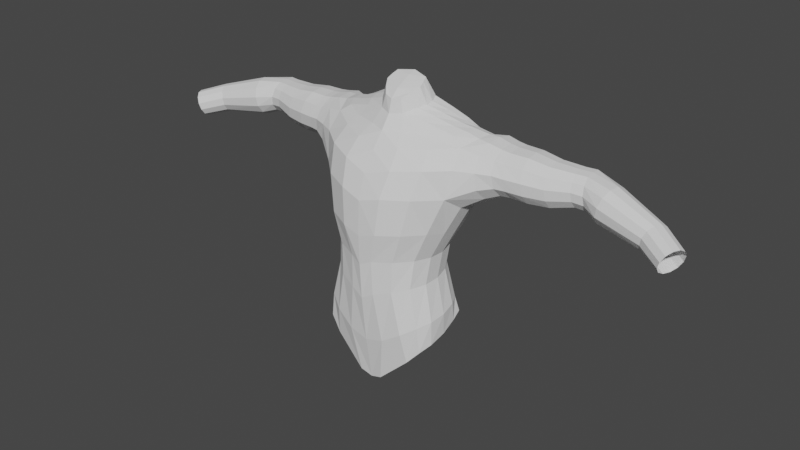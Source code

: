 # Source: try.blend  (saved by Blender 3.2.14; exported with 4.5.12 LTS)
import bpy
from mathutils import Matrix  # noqa: F401  (used for matrix-valued properties, if any)

bpy.ops.wm.read_factory_settings(use_empty=True)
scene = bpy.context.scene
scene.name = 'Scene'

# ---- collections
col_collection = bpy.data.collections.new('Collection'); scene.collection.children.link(col_collection)
col_collection_2 = bpy.data.collections.new('Collection 2'); scene.collection.children.link(col_collection_2)

# ---- world
world_world = bpy.data.worlds.new('World'); scene.world = world_world
world_world.use_nodes = True; world_world.node_tree.nodes.clear()
_N = world_world.node_tree.nodes; _L = world_world.node_tree.links
n0 = _N.new('ShaderNodeOutputWorld'); n0.name = 'World Output'; n0.location = (300, 300)
n1 = _N.new('ShaderNodeBackground'); n1.name = 'Background'; n1.location = (10, 300)
n1.inputs[0].default_value = (0.05088, 0.05088, 0.05088, 1.0)
_L.new(n1.outputs[0], n0.inputs[0])
n0.is_active_output = True
world_world.color = (0.05088, 0.05088, 0.05088)
world_world.use_sun_shadow = False
world_world.sun_shadow_jitter_overblur = 0.0

# ---- meshes
me_cube = bpy.data.meshes.new('Cube')
me_cube.from_pydata([(0.9799, -0.5184, -0.4328), (0.9164, 0.0315, 1.14), (0.8835, 0.6563, -0.4795), (0.9326, 0.5757, 1.186), (0.0, 0.9407, -0.3721), (0.0, 0.5022, 1.492), (0.0, -1.022, -0.5654), (0.0, -0.2627, 1.275), (0.3934, 0.4181, 1.472), (0.3185, -1.002, -0.474), (0.1966, 0.9611, -0.3944), (0.205, -0.1785, 1.305), (0.7533, -0.6412, -1.446), (0.6964, 0.3916, -1.362), (0.2171, -0.9428, -1.608), (0.1566, 0.5557, -1.382), (0.0, 0.5571, -1.399), (0.0, -0.9672, -1.732), (0.9612, -0.6562, -2.576), (0.9707, 0.4077, -2.24), (0.213, -0.764, -3.32), (0.4018, 0.6314, -2.726), (0.0, 0.6154, -2.779), (0.0, -0.745, -3.392), (1.205, 0.8686, 0.8007), (1.239, -0.03773, 0.9529), (0.0, -0.6418, 0.7913), (0.0, 0.844, 0.8806), (0.3986, -0.5285, 0.8793), (0.3445, 0.8664, 0.858), (1.09, 0.1102, -0.5434), (0.9664, 0.3348, 1.19), (1.042, -0.1053, -2.422), (0.4359, 0.1502, 1.409), (0.8824, -0.08724, -1.417), (0.0, -0.03985, -3.121), (0.2146, -0.04506, -3.023), (1.286, 0.2385, -0.09782), (0.1915, -0.1206, 1.3), (0.1533, -0.1496, 1.534), (0.0, -0.1955, 1.505), (0.0, 0.08985, 1.708), (0.0, 0.3821, 1.823), (0.2821, 0.3007, 1.786), (0.3306, 0.1023, 1.684), (1.385, 0.5185, 1.048), (0.0, 1.021, 0.1313), (0.277, 1.045, 0.1175), (1.21, -0.3872, 0.1922), (0.3794, -0.9529, 0.1518), (0.0, -1.002, 0.04779), (1.02, 0.8343, 0.05505), (0.0, 0.9711, 0.5636), (0.3384, 0.9968, 0.5485), (1.216, 0.9297, 0.4699), (0.4448, -0.7781, 0.5891), (0.0, -0.859, 0.4669), (1.276, -0.2763, 0.6653), (0.9554, 0.1676, 1.173), (0.3608, 0.01467, 1.376), (0.0, -0.0505, 1.636), (0.262, -0.01102, 1.625), (1.362, 0.2659, 1.046), (0.9609, 0.4788, 1.175), (0.4457, 0.2702, 1.437), (0.0, 0.2388, 1.78), (0.3107, 0.2055, 1.741), (1.355, 0.7276, 0.9565), (0.0, -0.4199, -3.22), (0.2152, -0.4282, -3.181), (1.295, -0.06672, -0.02944), (1.086, -0.1943, -0.5044), (1.037, -0.4293, -2.494), (0.8674, -0.3733, -1.429), (1.036, 0.3953, -0.5278), (1.012, 0.2052, -2.311), (0.8308, 0.1788, -1.382), (0.0, 0.3354, -2.969), (0.214, 0.3349, -2.883), (1.223, 0.5363, -0.05022), (1.555, 0.9453, 0.7732), (1.534, 0.02618, 0.8916), (1.651, 0.3433, 0.09357), (1.558, 0.5464, 1.035), (1.599, -0.114, 0.3712), (1.603, 0.8636, 0.2795), (1.581, 0.9783, 0.5213), (1.567, -0.1205, 0.6516), (1.546, 0.2728, 1.018), (1.564, 0.789, 0.9851), (1.637, 0.08098, 0.178), (1.644, 0.6224, 0.141), (1.935, 0.898, 0.7809), (1.947, 0.1083, 0.8245), (2.027, 0.426, 0.1995), (1.917, 0.5422, 0.9661), (2.008, 0.04763, 0.4295), (1.987, 0.8495, 0.3974), (1.959, 0.9334, 0.5841), (1.98, 0.01246, 0.6342), (1.925, 0.3057, 0.945), (1.921, 0.7563, 0.9365), (2.026, 0.2008, 0.2696), (2.013, 0.6629, 0.2702), (2.246, 0.8938, 0.7689), (2.245, 0.1535, 0.8144), (2.318, 0.4427, 0.1729), (2.223, 0.5563, 0.9591), (2.295, 0.09561, 0.4145), (2.292, 0.845, 0.3753), (2.269, 0.9268, 0.5673), (2.27, 0.06534, 0.6216), (2.229, 0.3351, 0.9374), (2.23, 0.759, 0.9289), (2.312, 0.2339, 0.2499), (2.31, 0.6671, 0.2453), (2.605, 0.8461, 0.7375), (2.613, 0.226, 0.7702), (2.674, 0.4661, 0.1967), (2.588, 0.5604, 0.9056), (2.656, 0.1794, 0.415), (2.648, 0.7998, 0.382), (2.626, 0.8709, 0.5539), (2.635, 0.1545, 0.5989), (2.595, 0.3749, 0.8825), (2.591, 0.7326, 0.8841), (2.67, 0.2935, 0.2678), (2.666, 0.6514, 0.2687), (3.175, 0.8825, 0.7417), (3.189, 0.3612, 0.7593), (3.238, 0.5653, 0.2771), (3.164, 0.6407, 0.8749), (3.227, 0.3235, 0.4603), (3.213, 0.8448, 0.4427), (3.193, 0.904, 0.587), (3.209, 0.302, 0.615), (3.173, 0.4851, 0.8544), (3.164, 0.7861, 0.8654), (3.238, 0.4198, 0.3366), (3.229, 0.7208, 0.3476), (3.644, 0.7982, 0.6617), (3.559, 0.2513, 0.7158), (3.486, 0.4533, 0.1954), (3.64, 0.5486, 0.8199), (3.483, 0.2037, 0.4036), (3.567, 0.7506, 0.3494), (3.612, 0.8167, 0.4975), (3.514, 0.1852, 0.5677), (3.605, 0.3843, 0.8081), (3.654, 0.7, 0.748), (3.472, 0.3019, 0.2673), (3.521, 0.6176, 0.2072), (4.513, 0.523, 0.3861), (4.357, 0.1394, 0.4943), (4.326, 0.2766, 0.09004), (4.471, 0.3494, 0.5569), (4.284, 0.103, 0.2609), (4.44, 0.4866, 0.1527), (4.488, 0.5345, 0.261), (4.308, 0.09151, 0.3859), (4.416, 0.2337, 0.5569), (4.506, 0.4552, 0.4944), (4.291, 0.1708, 0.1526), (4.381, 0.3922, 0.09009), (4.923, 0.278, 0.247), (4.785, -0.0912, 0.3437), (4.707, 0.06501, -0.02257), (4.903, 0.1029, 0.4013), (4.687, -0.1101, 0.1318), (4.825, 0.2591, 0.03503), (4.885, 0.2971, 0.1335), (4.726, -0.1292, 0.2452), (4.85, -0.006235, 0.4008), (4.93, 0.2069, 0.345), (4.68, -0.03904, 0.03375), (4.76, 0.1741, -0.0221), (2.997, 0.3344, 0.7675), (3.016, 0.2765, 0.6272), (3.033, 0.297, 0.4766), (3.037, 0.6835, 0.3676), (3.022, 0.8043, 0.46), (3.044, 0.3906, 0.3561), (2.973, 0.6067, 0.8796), (2.981, 0.4553, 0.8599), (3.003, 0.8623, 0.6003), (3.045, 0.532, 0.2979), (2.986, 0.8417, 0.7509), (2.975, 0.7482, 0.8714), (0.0, -0.4279, 1.047), (0.0, 0.6791, 1.181), (0.2879, -0.3232, 1.066), (0.3448, 0.6707, 1.144), (1.185, 0.4238, 1.119), (1.051, 0.6819, 1.04), (1.058, 0.02328, 1.086), (1.169, 0.2278, 1.117), (1.157, 0.5845, 1.074), (0.113, 0.7318, -0.8601), (0.0, 0.7313, -0.8458), (0.0, -1.003, -1.097), (0.1994, -0.9569, -1.004), (0.7865, -0.5808, -0.9421), (0.7041, 0.5003, -0.9151), (0.9082, -0.004284, -0.9651), (0.896, -0.2922, -0.956), (0.8514, 0.2661, -0.9438), (0.3368, -0.8694, -2.486), (0.907, -0.666, -2.123), (0.0, -0.8736, -2.581), (0.3717, 0.545, -2.208), (0.0, 0.5512, -2.264), (0.9043, 0.3715, -1.976), (1.051, -0.1225, -2.033), (1.026, -0.4214, -2.067), (1.012, 0.1599, -1.977), (0.7055, 0.5164, 1.307), (0.6991, -0.8279, -0.4289), (0.5752, 0.8509, -0.4435), (0.6081, -0.06334, 1.216), (0.5174, -0.8413, -1.511), (0.4559, 0.5203, -1.37), (0.7452, -0.7166, -2.818), (0.7523, 0.5222, -2.451), (0.8228, -0.3196, 0.9085), (0.6062, -0.07219, -2.709), (0.6901, 0.2401, 1.307), (0.7114, 0.94, 0.06268), (0.8217, -0.747, 0.1875), (0.7795, 0.8383, 0.783), (0.784, 0.9263, 0.4876), (0.8991, -0.5677, 0.6439), (0.6573, 0.09069, 1.277), (0.703, 0.3752, 1.313), (0.6144, -0.4288, -2.829), (0.6017, 0.2785, -2.589), (0.6965, -0.171, 1.043), (0.7143, 0.6932, 1.073), (0.4387, 0.6642, -0.8914), (0.5362, -0.8265, -0.9598), (0.679, 0.4938, -2.077), (0.6689, -0.8063, -2.277), (1.859, 0.1688, 0.2635), (1.837, 0.008111, 0.4309), (1.772, 0.7623, 0.9521), (1.788, 0.907, 0.7913), (1.867, 0.4038, 0.189), (1.81, -0.02067, 0.6489), (1.835, 0.8518, 0.3837), (1.859, 0.6527, 0.2535), (1.777, 0.08822, 0.8452), (1.766, 0.2975, 0.9662), (1.765, 0.5424, 0.9862), (1.811, 0.942, 0.5825)], [(11, 38)], [(236, 215, 3, 193), (195, 58, 1, 194), (200, 199, 17, 14), (59, 33, 44, 61), (190, 11, 7, 188), (235, 218, 11, 190), (231, 59, 11, 218), (198, 197, 15, 16), (189, 5, 8, 191), (206, 208, 23, 20), (240, 206, 20, 221), (204, 201, 12, 73), (238, 200, 14, 219), (237, 202, 13, 220), (233, 72, 18, 221), (68, 69, 20, 23), (210, 209, 21, 22), (213, 207, 18, 72), (239, 211, 19, 222), (4, 46, 47, 10), (216, 227, 49, 9), (9, 49, 50, 6), (71, 70, 48, 0), (217, 226, 51, 2), (74, 79, 37, 30), (214, 212, 32, 75), (77, 78, 36, 35), (234, 75, 32, 224), (205, 203, 34, 76), (232, 64, 33, 225), (8, 5, 42, 43), (196, 63, 31, 192), (61, 60, 40, 39), (66, 65, 41, 44), (64, 8, 43, 66), (7, 11, 39, 40), (56, 50, 49, 55), (230, 227, 48, 57), (53, 47, 46, 52), (229, 226, 47, 53), (228, 229, 53, 29), (29, 53, 52, 27), (223, 230, 57, 25), (26, 56, 55, 28), (44, 41, 60, 61), (225, 33, 59, 231), (11, 59, 61, 39), (192, 31, 58, 195), (33, 64, 66, 44), (43, 42, 65, 66), (193, 3, 63, 196), (215, 8, 64, 232), (30, 37, 70, 71), (212, 213, 72, 32), (35, 36, 69, 68), (224, 32, 72, 233), (203, 204, 73, 34), (202, 205, 76, 13), (222, 19, 75, 234), (22, 21, 78, 77), (211, 214, 75, 19), (2, 51, 79, 74), (242, 241, 102, 96), (244, 243, 101, 92), (241, 245, 94, 102), (246, 242, 96, 99), (248, 247, 97, 103), (249, 246, 99, 93), (251, 250, 100, 95), (243, 251, 95, 101), (250, 249, 93, 100), (252, 244, 92, 98), (247, 252, 98, 97), (245, 248, 103, 94), (94, 103, 115, 106), (92, 101, 113, 104), (100, 93, 105, 112), (101, 95, 107, 113), (102, 94, 106, 114), (98, 92, 104, 110), (93, 99, 111, 105), (99, 96, 108, 111), (103, 97, 109, 115), (96, 102, 114, 108), (95, 100, 112, 107), (97, 98, 110, 109), (106, 115, 127, 118), (104, 113, 125, 116), (112, 105, 117, 124), (113, 107, 119, 125), (114, 106, 118, 126), (110, 104, 116, 122), (105, 111, 123, 117), (111, 108, 120, 123), (115, 109, 121, 127), (108, 114, 126, 120), (107, 112, 124, 119), (109, 110, 122, 121), (176, 177, 135, 129), (177, 178, 132, 135), (179, 180, 133, 139), (178, 181, 138, 132), (182, 183, 136, 131), (180, 184, 134, 133), (185, 179, 139, 130), (186, 187, 137, 128), (183, 176, 129, 136), (187, 182, 131, 137), (181, 185, 130, 138), (184, 186, 128, 134), (134, 128, 140, 146), (129, 135, 147, 141), (135, 132, 144, 147), (139, 133, 145, 151), (132, 138, 150, 144), (131, 136, 148, 143), (133, 134, 146, 145), (130, 139, 151, 142), (128, 137, 149, 140), (136, 129, 141, 148), (137, 131, 143, 149), (138, 130, 142, 150), (150, 142, 154, 162), (146, 140, 152, 158), (141, 147, 159, 153), (147, 144, 156, 159), (151, 145, 157, 163), (144, 150, 162, 156), (143, 148, 160, 155), (145, 146, 158, 157), (142, 151, 163, 154), (140, 149, 161, 152), (148, 141, 153, 160), (149, 143, 155, 161), (161, 155, 167, 173), (162, 154, 166, 174), (158, 152, 164, 170), (153, 159, 171, 165), (159, 156, 168, 171), (163, 157, 169, 175), (156, 162, 174, 168), (155, 160, 172, 167), (157, 158, 170, 169), (154, 163, 175, 166), (152, 161, 173, 164), (160, 153, 165, 172), (122, 116, 186, 184), (126, 118, 185, 181), (125, 119, 182, 187), (124, 117, 176, 183), (116, 125, 187, 186), (118, 127, 179, 185), (121, 122, 184, 180), (119, 124, 183, 182), (120, 126, 181, 178), (127, 121, 180, 179), (123, 120, 178, 177), (117, 123, 177, 176), (51, 54, 86, 85), (25, 81, 88, 62), (67, 89, 80, 24), (48, 70, 90, 84), (57, 87, 81, 25), (70, 37, 82, 90), (37, 79, 91, 82), (48, 84, 87, 57), (54, 24, 80, 86), (62, 88, 83, 45), (45, 83, 89, 67), (79, 51, 85, 91), (24, 193, 196, 67), (45, 192, 195, 62), (67, 196, 192, 45), (27, 189, 191, 29), (223, 235, 190, 28), (28, 190, 188, 26), (62, 195, 194, 25), (228, 236, 193, 24), (2, 74, 205, 202), (30, 71, 204, 203), (74, 30, 203, 205), (217, 2, 202, 237), (216, 9, 200, 238), (71, 0, 201, 204), (4, 10, 197, 198), (9, 6, 199, 200), (13, 76, 214, 211), (34, 73, 213, 212), (76, 34, 212, 214), (220, 13, 211, 239), (73, 12, 207, 213), (16, 15, 209, 210), (219, 14, 206, 240), (14, 17, 208, 206), (12, 219, 240, 207), (15, 220, 239, 209), (0, 216, 238, 201), (10, 217, 237, 197), (29, 191, 236, 228), (25, 194, 235, 223), (21, 222, 234, 78), (36, 224, 233, 69), (3, 215, 232, 63), (31, 225, 231, 58), (28, 55, 230, 223), (24, 54, 229, 228), (54, 51, 226, 229), (55, 49, 227, 230), (63, 232, 225, 31), (78, 234, 224, 36), (10, 47, 226, 217), (0, 48, 227, 216), (209, 239, 222, 21), (69, 233, 221, 20), (197, 237, 220, 15), (201, 238, 219, 12), (207, 240, 221, 18), (58, 231, 218, 1), (194, 1, 218, 235), (191, 8, 215, 236), (82, 91, 248, 245), (85, 86, 252, 247), (86, 80, 244, 252), (88, 81, 249, 250), (89, 83, 251, 243), (83, 88, 250, 251), (81, 87, 246, 249), (91, 85, 247, 248), (87, 84, 242, 246), (90, 82, 245, 241), (80, 89, 243, 244), (84, 90, 241, 242)])
_uv = me_cube.uv_layers.new(name='UVMap')
_uv.uv.foreach_set('vector', [0.5596, 0.4433, 0.625, 0.4433, 0.625, 0.5, 0.5596, 0.5, 0.5596, 0.6772, 0.625, 0.6772, 0.625, 0.75, 0.5596, 0.75, 0.375, 0.8635, 0.375, 0.875, 0.375, 0.875, 0.375, 0.8635, 0.7385, 0.6772, 0.7385, 0.625, 0.7385, 0.625, 0.7385, 0.6772, 0.5596, 0.8635, 0.625, 0.8635, 0.625, 0.875, 0.5596, 0.875, 0.5596, 0.8067, 0.625, 0.8067, 0.625, 0.8635, 0.5596, 0.8635, 0.6817, 0.6772, 0.7385, 0.6772, 0.7385, 0.75, 0.6817, 0.75, 0.375, 0.375, 0.375, 0.3865, 0.375, 0.3865, 0.375, 0.375, 0.5596, 0.375, 0.625, 0.375, 0.625, 0.3865, 0.5596, 0.3865, 0.375, 0.8635, 0.375, 0.875, 0.375, 0.875, 0.375, 0.8635, 0.375, 0.8067, 0.375, 0.8635, 0.375, 0.8635, 0.375, 0.8067, 0.375, 0.6875, 0.375, 0.75, 0.375, 0.75, 0.375, 0.6875, 0.375, 0.8067, 0.375, 0.8635, 0.375, 0.8635, 0.375, 0.8067, 0.375, 0.4433, 0.375, 0.5, 0.375, 0.5, 0.375, 0.4433, 0.3183, 0.6875, 0.375, 0.6875, 0.375, 0.75, 0.3183, 0.75, 0.25, 0.6875, 0.2615, 0.6875, 0.2615, 0.75, 0.25, 0.75, 0.375, 0.375, 0.375, 0.3865, 0.375, 0.3865, 0.375, 0.375, 0.375, 0.6875, 0.375, 0.75, 0.375, 0.75, 0.375, 0.6875, 0.375, 0.4433, 0.375, 0.5, 0.375, 0.5, 0.375, 0.4433, 0.375, 0.375, 0.4936, 0.375, 0.4936, 0.3865, 0.375, 0.3865, 0.375, 0.8067, 0.4936, 0.8067, 0.4936, 0.8635, 0.375, 0.8635, 0.375, 0.8635, 0.4936, 0.8635, 0.4936, 0.875, 0.375, 0.875, 0.375, 0.6875, 0.4936, 0.6875, 0.4936, 0.75, 0.375, 0.75, 0.375, 0.4433, 0.4936, 0.4433, 0.4936, 0.5, 0.375, 0.5, 0.375, 0.5625, 0.4936, 0.5625, 0.4936, 0.625, 0.375, 0.625, 0.375, 0.5625, 0.375, 0.625, 0.375, 0.625, 0.375, 0.5625, 0.25, 0.5625, 0.2615, 0.5625, 0.2615, 0.625, 0.25, 0.625, 0.3183, 0.5625, 0.375, 0.5625, 0.375, 0.625, 0.3183, 0.625, 0.375, 0.5625, 0.375, 0.625, 0.375, 0.625, 0.375, 0.5625, 0.6817, 0.5606, 0.7385, 0.5606, 0.7385, 0.625, 0.6817, 0.625, 0.625, 0.3865, 0.625, 0.375, 0.625, 0.375, 0.625, 0.3865, 0.5596, 0.5606, 0.625, 0.5606, 0.625, 0.625, 0.5596, 0.625, 0.7385, 0.6772, 0.75, 0.6772, 0.75, 0.75, 0.7385, 0.75, 0.7385, 0.5606, 0.75, 0.5606, 0.75, 0.625, 0.7385, 0.625, 0.7385, 0.5606, 0.7385, 0.5, 0.7385, 0.5, 0.7385, 0.5606, 0.625, 0.875, 0.625, 0.8635, 0.625, 0.8635, 0.625, 0.875, 0.4936, 0.875, 0.4936, 0.875, 0.4936, 0.8635, 0.4936, 0.8635, 0.4936, 0.8067, 0.4936, 0.8067, 0.4936, 0.75, 0.4936, 0.75, 0.4936, 0.3865, 0.4936, 0.3865, 0.4936, 0.375, 0.4936, 0.375, 0.4936, 0.4433, 0.4936, 0.4433, 0.4936, 0.3865, 0.4936, 0.3865, 0.4936, 0.4433, 0.4936, 0.4433, 0.4936, 0.3865, 0.4936, 0.3865, 0.4936, 0.3865, 0.4936, 0.3865, 0.4936, 0.375, 0.4936, 0.375, 0.4936, 0.8067, 0.4936, 0.8067, 0.4936, 0.75, 0.4936, 0.75, 0.4936, 0.875, 0.4936, 0.875, 0.4936, 0.8635, 0.4936, 0.8635, 0.7385, 0.625, 0.75, 0.625, 0.75, 0.6772, 0.7385, 0.6772, 0.6817, 0.625, 0.7385, 0.625, 0.7385, 0.6772, 0.6817, 0.6772, 0.7385, 0.75, 0.7385, 0.6772, 0.7385, 0.6772, 0.7385, 0.75, 0.5596, 0.625, 0.625, 0.625, 0.625, 0.6772, 0.5596, 0.6772, 0.7385, 0.625, 0.7385, 0.5606, 0.7385, 0.5606, 0.7385, 0.625, 0.7385, 0.5, 0.75, 0.5, 0.75, 0.5606, 0.7385, 0.5606, 0.5596, 0.5, 0.625, 0.5, 0.625, 0.5606, 0.5596, 0.5606, 0.6817, 0.5, 0.7385, 0.5, 0.7385, 0.5606, 0.6817, 0.5606, 0.375, 0.625, 0.4936, 0.625, 0.4936, 0.6875, 0.375, 0.6875, 0.375, 0.625, 0.375, 0.6875, 0.375, 0.6875, 0.375, 0.625, 0.25, 0.625, 0.2615, 0.625, 0.2615, 0.6875, 0.25, 0.6875, 0.3183, 0.625, 0.375, 0.625, 0.375, 0.6875, 0.3183, 0.6875, 0.375, 0.625, 0.375, 0.6875, 0.375, 0.6875, 0.375, 0.625, 0.375, 0.5, 0.375, 0.5625, 0.375, 0.5625, 0.375, 0.5, 0.3183, 0.5, 0.375, 0.5, 0.375, 0.5625, 0.3183, 0.5625, 0.25, 0.5, 0.2615, 0.5, 0.2615, 0.5625, 0.25, 0.5625, 0.375, 0.5, 0.375, 0.5625, 0.375, 0.5625, 0.375, 0.5, 0.375, 0.5, 0.4936, 0.5, 0.4936, 0.5625, 0.375, 0.5625, 0.4936, 0.75, 0.4936, 0.6875, 0.4936, 0.6875, 0.4936, 0.75, 0.4936, 0.5, 0.4936, 0.5606, 0.4936, 0.5606, 0.4936, 0.5, 0.4936, 0.6875, 0.4936, 0.625, 0.4936, 0.625, 0.4936, 0.6875, 0.4936, 0.75, 0.4936, 0.75, 0.4936, 0.75, 0.4936, 0.75, 0.4936, 0.5625, 0.4936, 0.5, 0.4936, 0.5, 0.4936, 0.5625, 0.4936, 0.75, 0.4936, 0.75, 0.4936, 0.75, 0.4936, 0.75, 0.4936, 0.625, 0.4936, 0.6772, 0.4936, 0.6772, 0.4936, 0.625, 0.4936, 0.5606, 0.4936, 0.625, 0.4936, 0.625, 0.4936, 0.5606, 0.4936, 0.6772, 0.4936, 0.75, 0.4936, 0.75, 0.4936, 0.6772, 0.4936, 0.5, 0.4936, 0.5, 0.4936, 0.5, 0.4936, 0.5, 0.4936, 0.5, 0.4936, 0.5, 0.4936, 0.5, 0.4936, 0.5, 0.4936, 0.625, 0.4936, 0.5625, 0.4936, 0.5625, 0.4936, 0.625, 0.4936, 0.625, 0.4936, 0.5625, 0.4936, 0.5625, 0.4936, 0.625, 0.4936, 0.5, 0.4936, 0.5606, 0.4936, 0.5606, 0.4936, 0.5, 0.4936, 0.6772, 0.4936, 0.75, 0.4936, 0.75, 0.4936, 0.6772, 0.4936, 0.5606, 0.4936, 0.625, 0.4936, 0.625, 0.4936, 0.5606, 0.4936, 0.6875, 0.4936, 0.625, 0.4936, 0.625, 0.4936, 0.6875, 0.4936, 0.5, 0.4936, 0.5, 0.4936, 0.5, 0.4936, 0.5, 0.4936, 0.75, 0.4936, 0.75, 0.4936, 0.75, 0.4936, 0.75, 0.4936, 0.75, 0.4936, 0.75, 0.4936, 0.75, 0.4936, 0.75, 0.4936, 0.5625, 0.4936, 0.5, 0.4936, 0.5, 0.4936, 0.5625, 0.4936, 0.75, 0.4936, 0.6875, 0.4936, 0.6875, 0.4936, 0.75, 0.4936, 0.625, 0.4936, 0.6772, 0.4936, 0.6772, 0.4936, 0.625, 0.4936, 0.5, 0.4936, 0.5, 0.4936, 0.5, 0.4936, 0.5, 0.4936, 0.625, 0.4936, 0.5625, 0.4936, 0.5625, 0.4936, 0.625, 0.4936, 0.5, 0.4936, 0.5606, 0.4936, 0.5606, 0.4936, 0.5, 0.4936, 0.6772, 0.4936, 0.75, 0.4936, 0.75, 0.4936, 0.6772, 0.4936, 0.5606, 0.4936, 0.625, 0.4936, 0.625, 0.4936, 0.5606, 0.4936, 0.6875, 0.4936, 0.625, 0.4936, 0.625, 0.4936, 0.6875, 0.4936, 0.5, 0.4936, 0.5, 0.4936, 0.5, 0.4936, 0.5, 0.4936, 0.75, 0.4936, 0.75, 0.4936, 0.75, 0.4936, 0.75, 0.4936, 0.75, 0.4936, 0.75, 0.4936, 0.75, 0.4936, 0.75, 0.4936, 0.5625, 0.4936, 0.5, 0.4936, 0.5, 0.4936, 0.5625, 0.4936, 0.75, 0.4936, 0.6875, 0.4936, 0.6875, 0.4936, 0.75, 0.4936, 0.625, 0.4936, 0.6772, 0.4936, 0.6772, 0.4936, 0.625, 0.4936, 0.5, 0.4936, 0.5, 0.4936, 0.5, 0.4936, 0.5, 0.4936, 0.75, 0.4936, 0.75, 0.4936, 0.75, 0.4936, 0.75, 0.4936, 0.75, 0.4936, 0.75, 0.4936, 0.75, 0.4936, 0.75, 0.4936, 0.5625, 0.4936, 0.5, 0.4936, 0.5, 0.4936, 0.5625, 0.4936, 0.75, 0.4936, 0.6875, 0.4936, 0.6875, 0.4936, 0.75, 0.4936, 0.625, 0.4936, 0.6772, 0.4936, 0.6772, 0.4936, 0.625, 0.4936, 0.5, 0.4936, 0.5, 0.4936, 0.5, 0.4936, 0.5, 0.4936, 0.625, 0.4936, 0.5625, 0.4936, 0.5625, 0.4936, 0.625, 0.4936, 0.5, 0.4936, 0.5606, 0.4936, 0.5606, 0.4936, 0.5, 0.4936, 0.6772, 0.4936, 0.75, 0.4936, 0.75, 0.4936, 0.6772, 0.4936, 0.5606, 0.4936, 0.625, 0.4936, 0.625, 0.4936, 0.5606, 0.4936, 0.6875, 0.4936, 0.625, 0.4936, 0.625, 0.4936, 0.6875, 0.4936, 0.5, 0.4936, 0.5, 0.4936, 0.5, 0.4936, 0.5, 0.4936, 0.5, 0.4936, 0.5, 0.4936, 0.5, 0.4936, 0.5, 0.4936, 0.75, 0.4936, 0.75, 0.4936, 0.75, 0.4936, 0.75, 0.4936, 0.75, 0.4936, 0.75, 0.4936, 0.75, 0.4936, 0.75, 0.4936, 0.5625, 0.4936, 0.5, 0.4936, 0.5, 0.4936, 0.5625, 0.4936, 0.75, 0.4936, 0.6875, 0.4936, 0.6875, 0.4936, 0.75, 0.4936, 0.625, 0.4936, 0.6772, 0.4936, 0.6772, 0.4936, 0.625, 0.4936, 0.5, 0.4936, 0.5, 0.4936, 0.5, 0.4936, 0.5, 0.4936, 0.625, 0.4936, 0.5625, 0.4936, 0.5625, 0.4936, 0.625, 0.4936, 0.5, 0.4936, 0.5606, 0.4936, 0.5606, 0.4936, 0.5, 0.4936, 0.6772, 0.4936, 0.75, 0.4936, 0.75, 0.4936, 0.6772, 0.4936, 0.5606, 0.4936, 0.625, 0.4936, 0.625, 0.4936, 0.5606, 0.4936, 0.6875, 0.4936, 0.625, 0.4936, 0.625, 0.4936, 0.6875, 0.4936, 0.6875, 0.4936, 0.625, 0.4936, 0.625, 0.4936, 0.6875, 0.4936, 0.5, 0.4936, 0.5, 0.4936, 0.5, 0.4936, 0.5, 0.4936, 0.75, 0.4936, 0.75, 0.4936, 0.75, 0.4936, 0.75, 0.4936, 0.75, 0.4936, 0.75, 0.4936, 0.75, 0.4936, 0.75, 0.4936, 0.5625, 0.4936, 0.5, 0.4936, 0.5, 0.4936, 0.5625, 0.4936, 0.75, 0.4936, 0.6875, 0.4936, 0.6875, 0.4936, 0.75, 0.4936, 0.625, 0.4936, 0.6772, 0.4936, 0.6772, 0.4936, 0.625, 0.4936, 0.5, 0.4936, 0.5, 0.4936, 0.5, 0.4936, 0.5, 0.4936, 0.625, 0.4936, 0.5625, 0.4936, 0.5625, 0.4936, 0.625, 0.4936, 0.5, 0.4936, 0.5606, 0.4936, 0.5606, 0.4936, 0.5, 0.4936, 0.6772, 0.4936, 0.75, 0.4936, 0.75, 0.4936, 0.6772, 0.4936, 0.5606, 0.4936, 0.625, 0.4936, 0.625, 0.4936, 0.5606, 0.4936, 0.5606, 0.4936, 0.625, 0.4936, 0.625, 0.4936, 0.5606, 0.4936, 0.6875, 0.4936, 0.625, 0.4936, 0.625, 0.4936, 0.6875, 0.4936, 0.5, 0.4936, 0.5, 0.4936, 0.5, 0.4936, 0.5, 0.4936, 0.75, 0.4936, 0.75, 0.4936, 0.75, 0.4936, 0.75, 0.4936, 0.75, 0.4936, 0.75, 0.4936, 0.75, 0.4936, 0.75, 0.4936, 0.5625, 0.4936, 0.5, 0.4936, 0.5, 0.4936, 0.5625, 0.4936, 0.75, 0.4936, 0.6875, 0.4936, 0.6875, 0.4936, 0.75, 0.4936, 0.625, 0.4936, 0.6772, 0.4936, 0.6772, 0.4936, 0.625, 0.4936, 0.5, 0.4936, 0.5, 0.4936, 0.5, 0.4936, 0.5, 0.4936, 0.625, 0.4936, 0.5625, 0.4936, 0.5625, 0.4936, 0.625, 0.4936, 0.5, 0.4936, 0.5606, 0.4936, 0.5606, 0.4936, 0.5, 0.4936, 0.6772, 0.4936, 0.75, 0.4936, 0.75, 0.4936, 0.6772, 0.4936, 0.5, 0.4936, 0.5, 0.4936, 0.5, 0.4936, 0.5, 0.4936, 0.6875, 0.4936, 0.625, 0.4936, 0.625, 0.4936, 0.6875, 0.4936, 0.5606, 0.4936, 0.625, 0.4936, 0.625, 0.4936, 0.5606, 0.4936, 0.6772, 0.4936, 0.75, 0.4936, 0.75, 0.4936, 0.6772, 0.4936, 0.5, 0.4936, 0.5606, 0.4936, 0.5606, 0.4936, 0.5, 0.4936, 0.625, 0.4936, 0.5625, 0.4936, 0.5625, 0.4936, 0.625, 0.4936, 0.5, 0.4936, 0.5, 0.4936, 0.5, 0.4936, 0.5, 0.4936, 0.625, 0.4936, 0.6772, 0.4936, 0.6772, 0.4936, 0.625, 0.4936, 0.75, 0.4936, 0.6875, 0.4936, 0.6875, 0.4936, 0.75, 0.4936, 0.5625, 0.4936, 0.5, 0.4936, 0.5, 0.4936, 0.5625, 0.4936, 0.75, 0.4936, 0.75, 0.4936, 0.75, 0.4936, 0.75, 0.4936, 0.75, 0.4936, 0.75, 0.4936, 0.75, 0.4936, 0.75, 0.4936, 0.5, 0.4936, 0.5, 0.4936, 0.5, 0.4936, 0.5, 0.4936, 0.75, 0.4936, 0.75, 0.4936, 0.6772, 0.4936, 0.6772, 0.4936, 0.5606, 0.4936, 0.5606, 0.4936, 0.5, 0.4936, 0.5, 0.4936, 0.75, 0.4936, 0.6875, 0.4936, 0.6875, 0.4936, 0.75, 0.4936, 0.75, 0.4936, 0.75, 0.4936, 0.75, 0.4936, 0.75, 0.4936, 0.6875, 0.4936, 0.625, 0.4936, 0.625, 0.4936, 0.6875, 0.4936, 0.625, 0.4936, 0.5625, 0.4936, 0.5625, 0.4936, 0.625, 0.4936, 0.75, 0.4936, 0.75, 0.4936, 0.75, 0.4936, 0.75, 0.4936, 0.5, 0.4936, 0.5, 0.4936, 0.5, 0.4936, 0.5, 0.4936, 0.6772, 0.4936, 0.6772, 0.4936, 0.625, 0.4936, 0.625, 0.4936, 0.625, 0.4936, 0.625, 0.4936, 0.5606, 0.4936, 0.5606, 0.4936, 0.5625, 0.4936, 0.5, 0.4936, 0.5, 0.4936, 0.5625, 0.4936, 0.5, 0.5596, 0.5, 0.5596, 0.5606, 0.4936, 0.5606, 0.4936, 0.625, 0.5596, 0.625, 0.5596, 0.6772, 0.4936, 0.6772, 0.4936, 0.5606, 0.5596, 0.5606, 0.5596, 0.625, 0.4936, 0.625, 0.4936, 0.375, 0.5596, 0.375, 0.5596, 0.3865, 0.4936, 0.3865, 0.4936, 0.8067, 0.5596, 0.8067, 0.5596, 0.8635, 0.4936, 0.8635, 0.4936, 0.8635, 0.5596, 0.8635, 0.5596, 0.875, 0.4936, 0.875, 0.4936, 0.6772, 0.5596, 0.6772, 0.5596, 0.75, 0.4936, 0.75, 0.4936, 0.4433, 0.5596, 0.4433, 0.5596, 0.5, 0.4936, 0.5, 0.375, 0.5, 0.375, 0.5625, 0.375, 0.5625, 0.375, 0.5, 0.375, 0.625, 0.375, 0.6875, 0.375, 0.6875, 0.375, 0.625, 0.375, 0.5625, 0.375, 0.625, 0.375, 0.625, 0.375, 0.5625, 0.375, 0.4433, 0.375, 0.5, 0.375, 0.5, 0.375, 0.4433, 0.375, 0.8067, 0.375, 0.8635, 0.375, 0.8635, 0.375, 0.8067, 0.375, 0.6875, 0.375, 0.75, 0.375, 0.75, 0.375, 0.6875, 0.375, 0.375, 0.375, 0.3865, 0.375, 0.3865, 0.375, 0.375, 0.375, 0.8635, 0.375, 0.875, 0.375, 0.875, 0.375, 0.8635, 0.375, 0.5, 0.375, 0.5625, 0.375, 0.5625, 0.375, 0.5, 0.375, 0.625, 0.375, 0.6875, 0.375, 0.6875, 0.375, 0.625, 0.375, 0.5625, 0.375, 0.625, 0.375, 0.625, 0.375, 0.5625, 0.375, 0.4433, 0.375, 0.5, 0.375, 0.5, 0.375, 0.4433, 0.375, 0.6875, 0.375, 0.75, 0.375, 0.75, 0.375, 0.6875, 0.375, 0.375, 0.375, 0.3865, 0.375, 0.3865, 0.375, 0.375, 0.375, 0.8067, 0.375, 0.8635, 0.375, 0.8635, 0.375, 0.8067, 0.375, 0.8635, 0.375, 0.875, 0.375, 0.875, 0.375, 0.8635, 0.375, 0.75, 0.375, 0.8067, 0.375, 0.8067, 0.375, 0.75, 0.375, 0.3865, 0.375, 0.4433, 0.375, 0.4433, 0.375, 0.3865, 0.375, 0.75, 0.375, 0.8067, 0.375, 0.8067, 0.375, 0.75, 0.375, 0.3865, 0.375, 0.4433, 0.375, 0.4433, 0.375, 0.3865, 0.4936, 0.3865, 0.5596, 0.3865, 0.5596, 0.4433, 0.4936, 0.4433, 0.4936, 0.75, 0.5596, 0.75, 0.5596, 0.8067, 0.4936, 0.8067, 0.2615, 0.5, 0.3183, 0.5, 0.3183, 0.5625, 0.2615, 0.5625, 0.2615, 0.625, 0.3183, 0.625, 0.3183, 0.6875, 0.2615, 0.6875, 0.625, 0.5, 0.6817, 0.5, 0.6817, 0.5606, 0.625, 0.5606, 0.625, 0.625, 0.6817, 0.625, 0.6817, 0.6772, 0.625, 0.6772, 0.4936, 0.8635, 0.4936, 0.8635, 0.4936, 0.8067, 0.4936, 0.8067, 0.4936, 0.5, 0.4936, 0.5, 0.4936, 0.4433, 0.4936, 0.4433, 0.4936, 0.5, 0.4936, 0.5, 0.4936, 0.4433, 0.4936, 0.4433, 0.4936, 0.8635, 0.4936, 0.8635, 0.4936, 0.8067, 0.4936, 0.8067, 0.625, 0.5606, 0.6817, 0.5606, 0.6817, 0.625, 0.625, 0.625, 0.2615, 0.5625, 0.3183, 0.5625, 0.3183, 0.625, 0.2615, 0.625, 0.375, 0.3865, 0.4936, 0.3865, 0.4936, 0.4433, 0.375, 0.4433, 0.375, 0.75, 0.4936, 0.75, 0.4936, 0.8067, 0.375, 0.8067, 0.375, 0.3865, 0.375, 0.4433, 0.375, 0.4433, 0.375, 0.3865, 0.2615, 0.6875, 0.3183, 0.6875, 0.3183, 0.75, 0.2615, 0.75, 0.375, 0.3865, 0.375, 0.4433, 0.375, 0.4433, 0.375, 0.3865, 0.375, 0.75, 0.375, 0.8067, 0.375, 0.8067, 0.375, 0.75, 0.375, 0.75, 0.375, 0.8067, 0.375, 0.8067, 0.375, 0.75, 0.625, 0.6772, 0.6817, 0.6772, 0.6817, 0.75, 0.625, 0.75, 0.5596, 0.75, 0.625, 0.75, 0.625, 0.8067, 0.5596, 0.8067, 0.5596, 0.3865, 0.625, 0.3865, 0.625, 0.4433, 0.5596, 0.4433, 0.4936, 0.625, 0.4936, 0.5625, 0.4936, 0.5625, 0.4936, 0.625, 0.4936, 0.5, 0.4936, 0.5, 0.4936, 0.5, 0.4936, 0.5, 0.4936, 0.5, 0.4936, 0.5, 0.4936, 0.5, 0.4936, 0.5, 0.4936, 0.6772, 0.4936, 0.75, 0.4936, 0.75, 0.4936, 0.6772, 0.4936, 0.5606, 0.4936, 0.625, 0.4936, 0.625, 0.4936, 0.5606, 0.4936, 0.625, 0.4936, 0.6772, 0.4936, 0.6772, 0.4936, 0.625, 0.4936, 0.75, 0.4936, 0.75, 0.4936, 0.75, 0.4936, 0.75, 0.4936, 0.5625, 0.4936, 0.5, 0.4936, 0.5, 0.4936, 0.5625, 0.4936, 0.75, 0.4936, 0.75, 0.4936, 0.75, 0.4936, 0.75, 0.4936, 0.6875, 0.4936, 0.625, 0.4936, 0.625, 0.4936, 0.6875, 0.4936, 0.5, 0.4936, 0.5606, 0.4936, 0.5606, 0.4936, 0.5, 0.4936, 0.75, 0.4936, 0.6875, 0.4936, 0.6875, 0.4936, 0.75])
me_cube.update()

# ---- objects
ob_cube = bpy.data.objects.new('Cube', me_cube)
ob_empty = bpy.data.objects.new('Empty', None)
ob_empty_001 = bpy.data.objects.new('Empty.001', None)

# ---- transforms, parenting, visibility, modifiers, constraints
ob_cube.location = (0.0, 0.0, 1.438)
ob_cube.scale = (0.1448, 0.1448, 0.1448)
_m = ob_cube.modifiers.new('Mirror', 'MIRROR')
_m.use_clip = True
ob_empty.location = (0.2449, 1.892, 0.9733)
ob_empty.rotation_euler = (1.571, -0.0, -0.0)
ob_empty.scale = (0.3964, 0.3964, 0.3964)
ob_empty.empty_display_type = 'IMAGE'
ob_empty.empty_display_size = 5.0
ob_empty.use_empty_image_alpha = True
ob_empty.color = (1.0, 1.0, 1.0, 0.1)
ob_empty_001.location = (-1.005, 0.4025, 0.9733)
ob_empty_001.rotation_euler = (1.571, -0.0, -1.571)
ob_empty_001.scale = (0.3964, 0.3964, 0.3964)
ob_empty_001.empty_display_type = 'IMAGE'
ob_empty_001.empty_display_size = 5.0
ob_empty_001.use_empty_image_alpha = True
ob_empty_001.color = (1.0, 1.0, 1.0, 0.1)

# ---- collection membership
col_collection.objects.link(ob_cube)
col_collection_2.objects.link(ob_empty)
col_collection_2.objects.link(ob_empty_001)

# ---- scene / render settings (as saved in the file)
scene.frame_start = 1; scene.frame_end = 250; scene.frame_set(0)
scene.render.engine = 'BLENDER_EEVEE_NEXT'
scene.cycles.sampling_pattern = 'TABULATED_SOBOL'
scene.cycles.use_light_tree = False
scene.view_settings.view_transform = 'Filmic'
bpy.context.view_layer.update()

# ---- added for rendering (the .blend has no active camera and no usable light): camera, sun
cam_auto = bpy.data.cameras.new('AutoCamera')
cam_auto.lens = 50.0
cam_auto.sensor_width = 36.0
cam_auto.clip_end = 1000.0
ob_auto_camera = bpy.data.objects.new('AutoCamera', cam_auto)
scene.collection.objects.link(ob_auto_camera)
ob_auto_camera.location = (1.51957, -1.82186, 2.54028)
ob_auto_camera.rotation_euler = (1.09748, -7.21219e-08, 0.694738)
scene.camera = ob_auto_camera
light_auto_sun = bpy.data.lights.new('AutoSun', 'SUN')
light_auto_sun.energy = 3.0
light_auto_sun.angle = 0.0523599
ob_auto_sun = bpy.data.objects.new('AutoSun', light_auto_sun)
scene.collection.objects.link(ob_auto_sun)
ob_auto_sun.rotation_euler = (0.872665, 0.174533, 0.523599)
bpy.context.view_layer.update()

